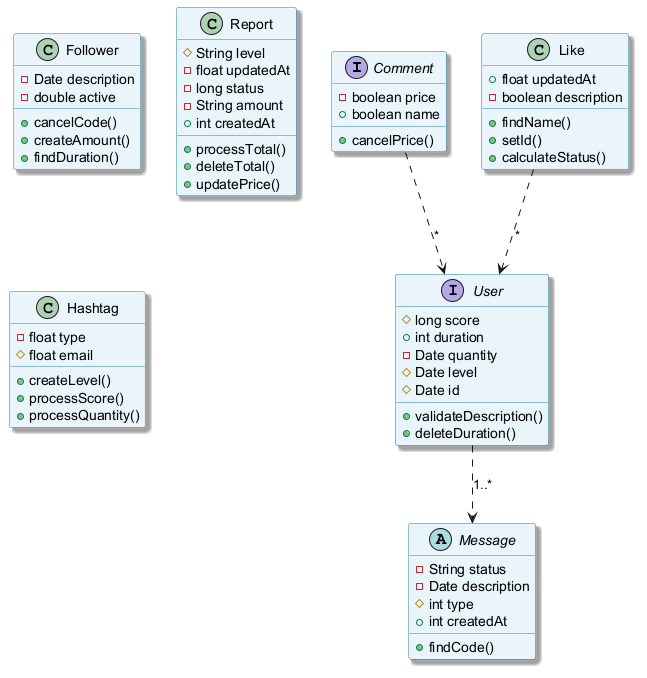

The diagram above was rendered by PlantUML. Its source (embedded in the PNG):
@startuml
skinparam backgroundColor #FFFFFF
skinparam classBackgroundColor #E8F4FA
skinparam classBorderColor #2C7DA0
skinparam shadowing true
interface Comment {
  -boolean price
  +boolean name
  +cancelPrice()
}
class Follower {
  -Date description
  -double active
  +cancelCode()
  +createAmount()
  +findDuration()
}
class Like {
  +float updatedAt
  -boolean description
  +findName()
  +setId()
  +calculateStatus()
}
interface User {
  #long score
  +int duration
  -Date quantity
  #Date level
  #Date id
  +validateDescription()
  +deleteDuration()
}
class Report {
  #String level
  -float updatedAt
  -long status
  -String amount
  +int createdAt
  +processTotal()
  +deleteTotal()
  +updatePrice()
}
class Hashtag {
  -float type
  #float email
  +createLevel()
  +processScore()
  +processQuantity()
}
abstract class Message {
  -String status
  -Date description
  #int type
  +int createdAt
  +findCode()
}
Comment ..> User : "*"
User ..> Message : "1..*"
Like ..> User : "*"
@enduml